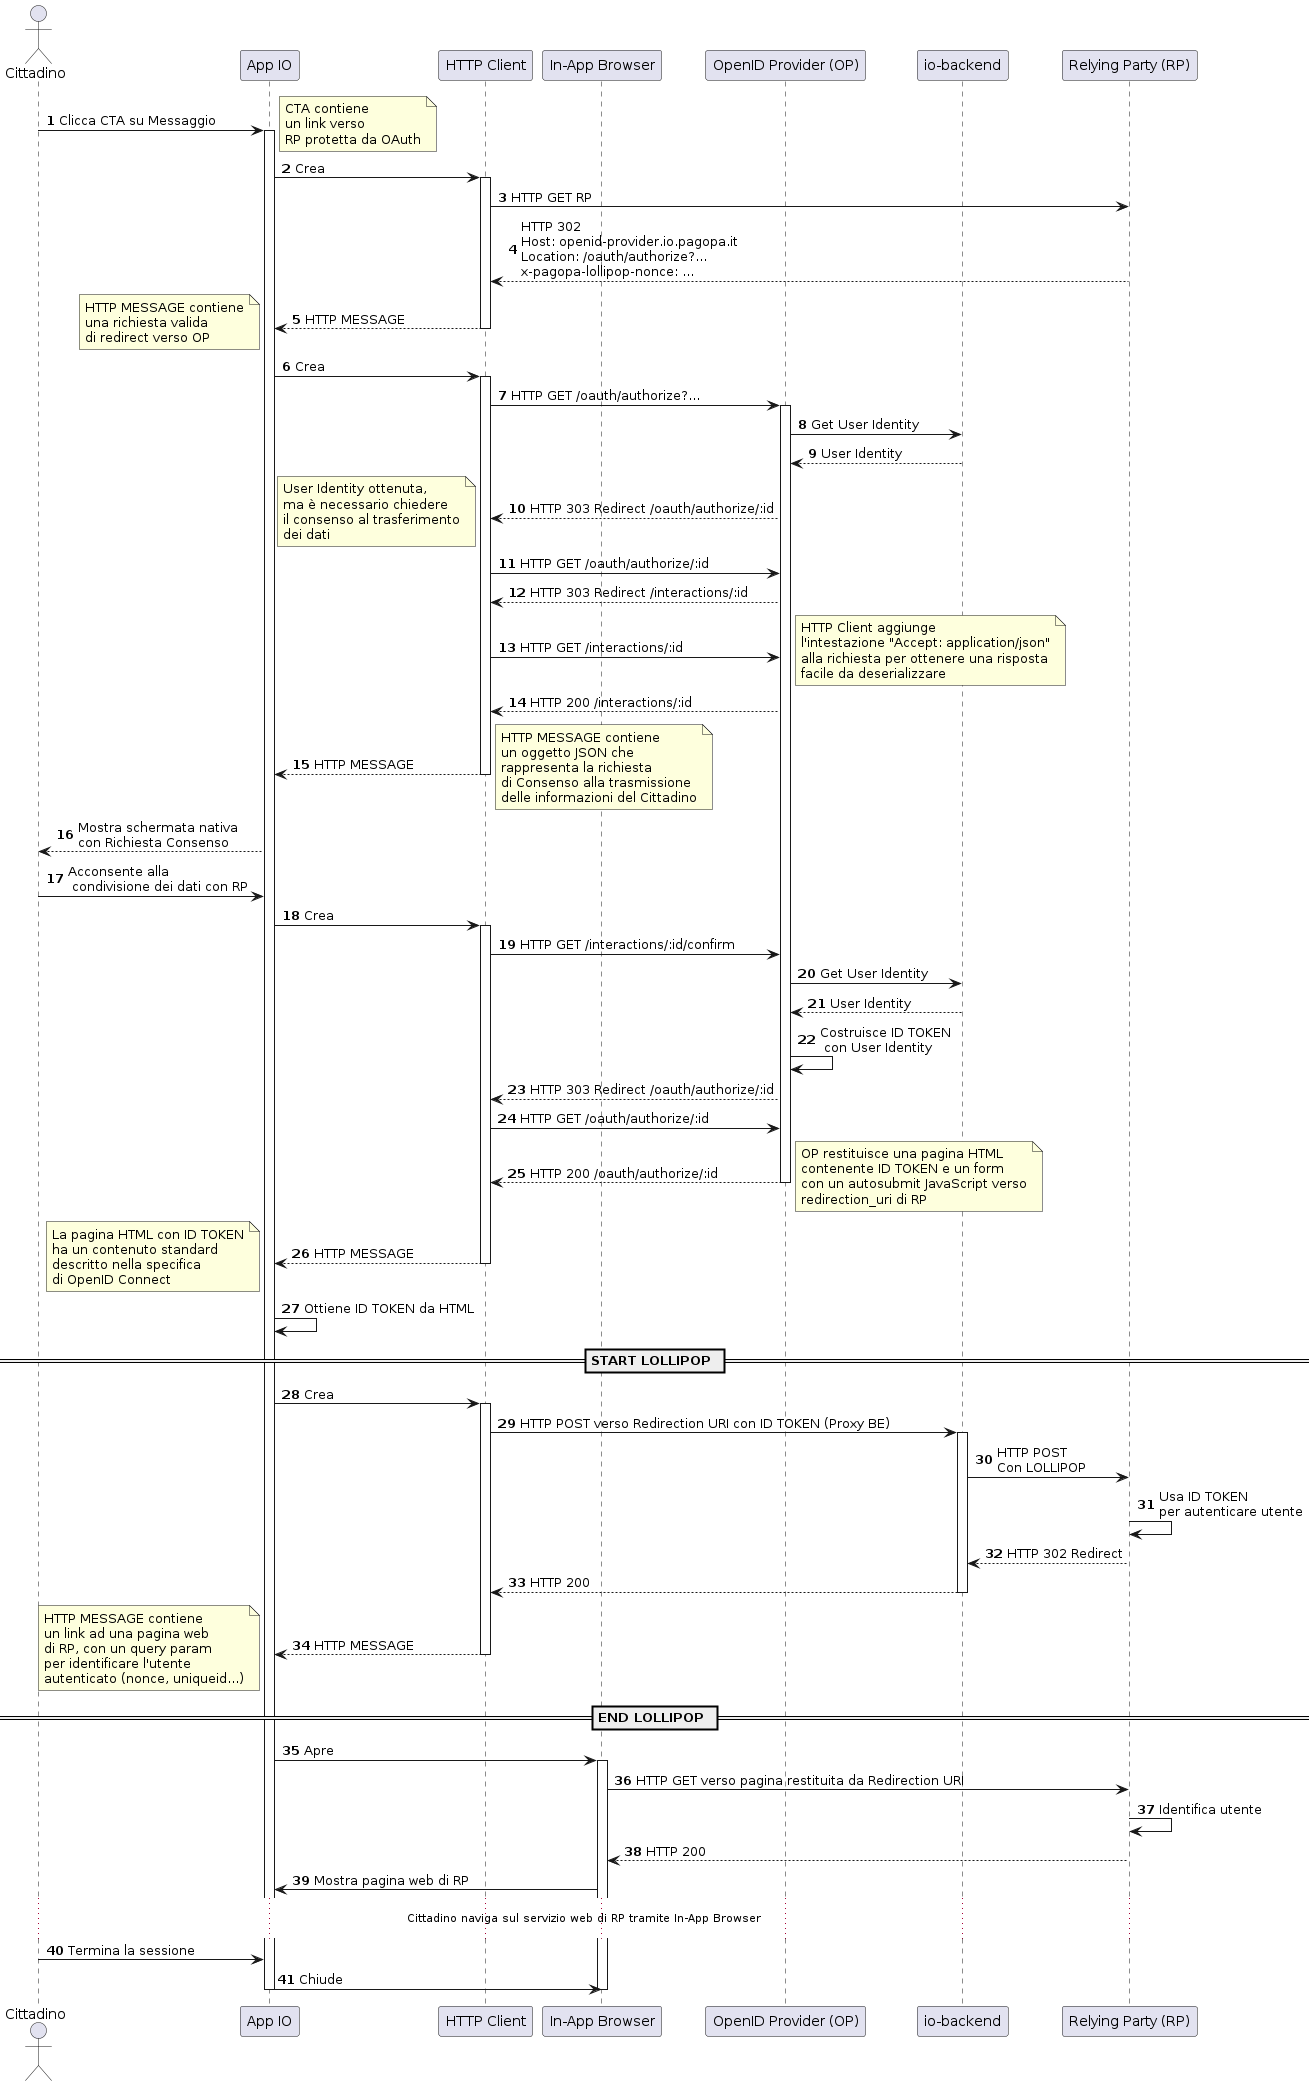

The diagram above was rendered by PlantUML. Its source (embedded in the PNG):
@startuml oidc-flow
autonumber

actor Cittadino as cit
participant "App IO" as app
participant "HTTP Client" as httpclient
participant "In-App Browser" as inappbrowser
participant "OpenID Provider (OP)" as op
participant "io-backend" as be
participant "Relying Party (RP)" as rp

cit->app: Clicca CTA su Messaggio

activate app

note right
CTA contiene
un link verso
RP protetta da OAuth
end note

app->httpclient: Crea
activate httpclient

httpclient->rp: HTTP GET RP
httpclient<--rp: HTTP 302\nHost: openid-provider.io.pagopa.it \nLocation: /oauth/authorize?...\nx-pagopa-lollipop-nonce: ...

app<--httpclient: HTTP MESSAGE
deactivate httpclient

note left
HTTP MESSAGE contiene
una richiesta valida
di redirect verso OP
end note

app->httpclient: Crea
activate httpclient

httpclient->op: HTTP GET /oauth/authorize?...
activate op

op->be: Get User Identity
op<--be: User Identity

httpclient<--op: HTTP 303 Redirect /oauth/authorize/:id

note left
User Identity ottenuta,
ma è necessario chiedere
il consenso al trasferimento
dei dati
end note

httpclient->op: HTTP GET /oauth/authorize/:id
httpclient<--op: HTTP 303 Redirect /interactions/:id

httpclient->op: HTTP GET /interactions/:id

note right
HTTP Client aggiunge
l'intestazione "Accept: application/json"
alla richiesta per ottenere una risposta
facile da deserializzare
end note

httpclient<--op: HTTP 200 /interactions/:id
app<--httpclient: HTTP MESSAGE
deactivate httpclient

note right
HTTP MESSAGE contiene
un oggetto JSON che
rappresenta la richiesta
di Consenso alla trasmissione
delle informazioni del Cittadino
end note

cit<--app: Mostra schermata nativa\ncon Richiesta Consenso
cit->app: Acconsente alla\n condivisione dei dati con RP

app->httpclient: Crea
activate httpclient

httpclient->op: HTTP GET /interactions/:id/confirm

op->be: Get User Identity
op<--be: User Identity

op->op: Costruisce ID TOKEN\n con User Identity

httpclient<--op: HTTP 303 Redirect /oauth/authorize/:id

httpclient->op: HTTP GET /oauth/authorize/:id
httpclient<--op: HTTP 200 /oauth/authorize/:id

deactivate op

note right
OP restituisce una pagina HTML
contenente ID TOKEN e un form
con un autosubmit JavaScript verso
redirection_uri di RP
end note

app<--httpclient: HTTP MESSAGE
deactivate httpclient

note left
La pagina HTML con ID TOKEN
ha un contenuto standard
descritto nella specifica
di OpenID Connect
end note

app->app: Ottiene ID TOKEN da HTML

== START LOLLIPOP ==

app->httpclient: Crea
activate httpclient

httpclient->be: HTTP POST verso Redirection URI con ID TOKEN (Proxy BE)
activate be

be->rp: HTTP POST\nCon LOLLIPOP
rp->rp: Usa ID TOKEN\nper autenticare utente

be<--rp: HTTP 302 Redirect

httpclient<--be: HTTP 200
deactivate be

app<--httpclient: HTTP MESSAGE
deactivate httpclient

== END LOLLIPOP ==

note left
HTTP MESSAGE contiene
un link ad una pagina web
di RP, con un query param
per identificare l'utente
autenticato (nonce, uniqueid...)
end note

app->inappbrowser: Apre
activate inappbrowser

inappbrowser->rp: HTTP GET verso pagina restituita da Redirection URI
rp->rp: Identifica utente

inappbrowser<--rp: HTTP 200
deactivate rp

app<-inappbrowser: Mostra pagina web di RP

...Cittadino naviga sul servizio web di RP tramite In-App Browser...

cit->app: Termina la sessione

app->inappbrowser: Chiude
deactivate inappbrowser
deactivate app

@enduml